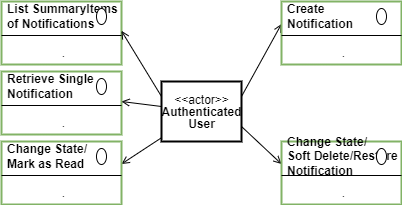

The diagram above was exported from draw.io. Its source (the exported page's mxGraphModel, read from the mxfile embedded in the PNG):
<mxGraphModel dx="782" dy="517" grid="1" gridSize="10" guides="1" tooltips="1" connect="1" arrows="1" fold="1" page="1" pageScale="1" pageWidth="827" pageHeight="1169" math="0" shadow="0">
  <root>
    <mxCell id="NxLrh54Sxkp_m2qRzysd-0" />
    <mxCell id="NxLrh54Sxkp_m2qRzysd-1" parent="NxLrh54Sxkp_m2qRzysd-0" />
    <mxCell id="U1BWp0Xp3KbdW19bl_f6-0" value="" style="fontStyle=1;align=center;verticalAlign=top;childLayout=stackLayout;horizontal=1;horizontalStack=0;resizeParent=1;resizeParentMax=0;resizeLast=0;marginBottom=0;strokeColor=#82b366;strokeWidth=2;fillColor=none;" parent="NxLrh54Sxkp_m2qRzysd-1" vertex="1">
      <mxGeometry x="120" y="200" width="120" height="63" as="geometry" />
    </mxCell>
    <mxCell id="U1BWp0Xp3KbdW19bl_f6-1" value="List SummaryItems&lt;br&gt;of Notifications" style="html=1;align=left;spacingLeft=4;verticalAlign=middle;strokeColor=none;fillColor=none;fontStyle=1" parent="U1BWp0Xp3KbdW19bl_f6-0" vertex="1">
      <mxGeometry width="120" height="30" as="geometry" />
    </mxCell>
    <mxCell id="U1BWp0Xp3KbdW19bl_f6-2" value="" style="shape=ellipse;" parent="U1BWp0Xp3KbdW19bl_f6-1" vertex="1">
      <mxGeometry x="1" width="10" height="16" relative="1" as="geometry">
        <mxPoint x="-25" y="7" as="offset" />
      </mxGeometry>
    </mxCell>
    <mxCell id="U1BWp0Xp3KbdW19bl_f6-3" value="" style="line;strokeWidth=1;fillColor=none;align=left;verticalAlign=middle;spacingTop=-1;spacingLeft=3;spacingRight=3;rotatable=0;labelPosition=right;points=[];portConstraint=eastwest;" parent="U1BWp0Xp3KbdW19bl_f6-0" vertex="1">
      <mxGeometry y="30" width="120" height="8" as="geometry" />
    </mxCell>
    <mxCell id="U1BWp0Xp3KbdW19bl_f6-4" value="." style="html=1;align=center;spacingLeft=4;verticalAlign=top;strokeColor=none;fillColor=none;" parent="U1BWp0Xp3KbdW19bl_f6-0" vertex="1">
      <mxGeometry y="38" width="120" height="25" as="geometry" />
    </mxCell>
    <mxCell id="U1BWp0Xp3KbdW19bl_f6-8" value="" style="fontStyle=1;align=center;verticalAlign=top;childLayout=stackLayout;horizontal=1;horizontalStack=0;resizeParent=1;resizeParentMax=0;resizeLast=0;marginBottom=0;strokeColor=#82b366;strokeWidth=2;fillColor=none;" parent="NxLrh54Sxkp_m2qRzysd-1" vertex="1">
      <mxGeometry x="120" y="270" width="120" height="63" as="geometry" />
    </mxCell>
    <mxCell id="U1BWp0Xp3KbdW19bl_f6-9" value="Retrieve Single&lt;br&gt;Notification" style="html=1;align=left;spacingLeft=4;verticalAlign=middle;strokeColor=none;fillColor=none;fontStyle=1" parent="U1BWp0Xp3KbdW19bl_f6-8" vertex="1">
      <mxGeometry width="120" height="30" as="geometry" />
    </mxCell>
    <mxCell id="U1BWp0Xp3KbdW19bl_f6-10" value="" style="shape=ellipse;" parent="U1BWp0Xp3KbdW19bl_f6-9" vertex="1">
      <mxGeometry x="1" width="10" height="16" relative="1" as="geometry">
        <mxPoint x="-25" y="7" as="offset" />
      </mxGeometry>
    </mxCell>
    <mxCell id="U1BWp0Xp3KbdW19bl_f6-11" value="" style="line;strokeWidth=1;fillColor=none;align=left;verticalAlign=middle;spacingTop=-1;spacingLeft=3;spacingRight=3;rotatable=0;labelPosition=right;points=[];portConstraint=eastwest;" parent="U1BWp0Xp3KbdW19bl_f6-8" vertex="1">
      <mxGeometry y="30" width="120" height="8" as="geometry" />
    </mxCell>
    <mxCell id="U1BWp0Xp3KbdW19bl_f6-12" value="." style="html=1;align=center;spacingLeft=4;verticalAlign=top;strokeColor=none;fillColor=none;" parent="U1BWp0Xp3KbdW19bl_f6-8" vertex="1">
      <mxGeometry y="38" width="120" height="25" as="geometry" />
    </mxCell>
    <mxCell id="U1BWp0Xp3KbdW19bl_f6-13" style="edgeStyle=none;rounded=0;orthogonalLoop=1;jettySize=auto;html=1;entryX=0.999;entryY=-0.349;entryDx=0;entryDy=0;endArrow=open;endFill=0;entryPerimeter=0;exitX=0;exitY=0.25;exitDx=0;exitDy=0;" parent="NxLrh54Sxkp_m2qRzysd-1" source="U1BWp0Xp3KbdW19bl_f6-14" target="U1BWp0Xp3KbdW19bl_f6-4" edge="1">
      <mxGeometry relative="1" as="geometry" />
    </mxCell>
    <mxCell id="U1BWp0Xp3KbdW19bl_f6-40" style="edgeStyle=none;rounded=0;orthogonalLoop=1;jettySize=auto;html=1;entryX=1;entryY=1;entryDx=0;entryDy=0;endArrow=open;endFill=0;" parent="NxLrh54Sxkp_m2qRzysd-1" source="U1BWp0Xp3KbdW19bl_f6-14" target="U1BWp0Xp3KbdW19bl_f6-9" edge="1">
      <mxGeometry relative="1" as="geometry" />
    </mxCell>
    <mxCell id="U1BWp0Xp3KbdW19bl_f6-41" style="edgeStyle=none;rounded=0;orthogonalLoop=1;jettySize=auto;html=1;entryX=1;entryY=0.75;entryDx=0;entryDy=0;endArrow=open;endFill=0;" parent="NxLrh54Sxkp_m2qRzysd-1" source="U1BWp0Xp3KbdW19bl_f6-14" target="U1BWp0Xp3KbdW19bl_f6-16" edge="1">
      <mxGeometry relative="1" as="geometry" />
    </mxCell>
    <mxCell id="U1BWp0Xp3KbdW19bl_f6-42" style="edgeStyle=none;rounded=0;orthogonalLoop=1;jettySize=auto;html=1;entryX=0;entryY=0.75;entryDx=0;entryDy=0;endArrow=open;endFill=0;exitX=1;exitY=0.25;exitDx=0;exitDy=0;" parent="NxLrh54Sxkp_m2qRzysd-1" source="U1BWp0Xp3KbdW19bl_f6-14" target="U1BWp0Xp3KbdW19bl_f6-21" edge="1">
      <mxGeometry relative="1" as="geometry" />
    </mxCell>
    <mxCell id="U1BWp0Xp3KbdW19bl_f6-43" style="edgeStyle=none;rounded=0;orthogonalLoop=1;jettySize=auto;html=1;entryX=0;entryY=0.75;entryDx=0;entryDy=0;endArrow=open;endFill=0;exitX=1;exitY=0.75;exitDx=0;exitDy=0;" parent="NxLrh54Sxkp_m2qRzysd-1" source="U1BWp0Xp3KbdW19bl_f6-14" target="U1BWp0Xp3KbdW19bl_f6-31" edge="1">
      <mxGeometry relative="1" as="geometry" />
    </mxCell>
    <mxCell id="U1BWp0Xp3KbdW19bl_f6-14" value="&lt;p style=&quot;line-height: 100%&quot;&gt;&amp;lt;&amp;lt;actor&amp;gt;&amp;gt;&lt;br&gt;&lt;b&gt;Authenticated&lt;br&gt;User&lt;/b&gt;&lt;br&gt;&lt;/p&gt;" style="text;html=1;align=center;verticalAlign=middle;dashed=0;strokeColor=#000000;strokeWidth=2;" parent="NxLrh54Sxkp_m2qRzysd-1" vertex="1">
      <mxGeometry x="280" y="280" width="80" height="60" as="geometry" />
    </mxCell>
    <mxCell id="U1BWp0Xp3KbdW19bl_f6-15" value="" style="fontStyle=1;align=center;verticalAlign=top;childLayout=stackLayout;horizontal=1;horizontalStack=0;resizeParent=1;resizeParentMax=0;resizeLast=0;marginBottom=0;strokeColor=#82b366;strokeWidth=2;fillColor=none;" parent="NxLrh54Sxkp_m2qRzysd-1" vertex="1">
      <mxGeometry x="120" y="340" width="120" height="63" as="geometry" />
    </mxCell>
    <mxCell id="U1BWp0Xp3KbdW19bl_f6-16" value="Change State/ &lt;br&gt;Mark as Read" style="html=1;align=left;spacingLeft=4;verticalAlign=middle;strokeColor=none;fillColor=none;fontStyle=1" parent="U1BWp0Xp3KbdW19bl_f6-15" vertex="1">
      <mxGeometry width="120" height="30" as="geometry" />
    </mxCell>
    <mxCell id="U1BWp0Xp3KbdW19bl_f6-17" value="" style="shape=ellipse;" parent="U1BWp0Xp3KbdW19bl_f6-16" vertex="1">
      <mxGeometry x="1" width="10" height="16" relative="1" as="geometry">
        <mxPoint x="-25" y="7" as="offset" />
      </mxGeometry>
    </mxCell>
    <mxCell id="U1BWp0Xp3KbdW19bl_f6-18" value="" style="line;strokeWidth=1;fillColor=none;align=left;verticalAlign=middle;spacingTop=-1;spacingLeft=3;spacingRight=3;rotatable=0;labelPosition=right;points=[];portConstraint=eastwest;" parent="U1BWp0Xp3KbdW19bl_f6-15" vertex="1">
      <mxGeometry y="30" width="120" height="8" as="geometry" />
    </mxCell>
    <mxCell id="U1BWp0Xp3KbdW19bl_f6-19" value="." style="html=1;align=center;spacingLeft=4;verticalAlign=top;strokeColor=none;fillColor=none;" parent="U1BWp0Xp3KbdW19bl_f6-15" vertex="1">
      <mxGeometry y="38" width="120" height="25" as="geometry" />
    </mxCell>
    <mxCell id="U1BWp0Xp3KbdW19bl_f6-20" value="" style="fontStyle=1;align=center;verticalAlign=top;childLayout=stackLayout;horizontal=1;horizontalStack=0;resizeParent=1;resizeParentMax=0;resizeLast=0;marginBottom=0;strokeColor=#82b366;strokeWidth=2;fillColor=none;" parent="NxLrh54Sxkp_m2qRzysd-1" vertex="1">
      <mxGeometry x="400" y="200" width="120" height="63" as="geometry" />
    </mxCell>
    <mxCell id="U1BWp0Xp3KbdW19bl_f6-21" value="Create &lt;br&gt;Notification" style="html=1;align=left;spacingLeft=4;verticalAlign=middle;strokeColor=none;fillColor=none;fontStyle=1" parent="U1BWp0Xp3KbdW19bl_f6-20" vertex="1">
      <mxGeometry width="120" height="30" as="geometry" />
    </mxCell>
    <mxCell id="U1BWp0Xp3KbdW19bl_f6-22" value="" style="shape=ellipse;" parent="U1BWp0Xp3KbdW19bl_f6-21" vertex="1">
      <mxGeometry x="1" width="10" height="16" relative="1" as="geometry">
        <mxPoint x="-25" y="7" as="offset" />
      </mxGeometry>
    </mxCell>
    <mxCell id="U1BWp0Xp3KbdW19bl_f6-23" value="" style="line;strokeWidth=1;fillColor=none;align=left;verticalAlign=middle;spacingTop=-1;spacingLeft=3;spacingRight=3;rotatable=0;labelPosition=right;points=[];portConstraint=eastwest;" parent="U1BWp0Xp3KbdW19bl_f6-20" vertex="1">
      <mxGeometry y="30" width="120" height="8" as="geometry" />
    </mxCell>
    <mxCell id="U1BWp0Xp3KbdW19bl_f6-24" value="." style="html=1;align=center;spacingLeft=4;verticalAlign=top;strokeColor=none;fillColor=none;" parent="U1BWp0Xp3KbdW19bl_f6-20" vertex="1">
      <mxGeometry y="38" width="120" height="25" as="geometry" />
    </mxCell>
    <mxCell id="U1BWp0Xp3KbdW19bl_f6-30" value="" style="fontStyle=1;align=center;verticalAlign=top;childLayout=stackLayout;horizontal=1;horizontalStack=0;resizeParent=1;resizeParentMax=0;resizeLast=0;marginBottom=0;strokeColor=#82b366;strokeWidth=2;fillColor=none;" parent="NxLrh54Sxkp_m2qRzysd-1" vertex="1">
      <mxGeometry x="400" y="340" width="120" height="63" as="geometry" />
    </mxCell>
    <mxCell id="U1BWp0Xp3KbdW19bl_f6-31" value="Change State/&lt;br&gt;Soft Delete/Restore&lt;br&gt;Notification" style="html=1;align=left;spacingLeft=4;verticalAlign=middle;strokeColor=none;fillColor=none;fontStyle=1" parent="U1BWp0Xp3KbdW19bl_f6-30" vertex="1">
      <mxGeometry width="120" height="30" as="geometry" />
    </mxCell>
    <mxCell id="U1BWp0Xp3KbdW19bl_f6-32" value="" style="shape=ellipse;" parent="U1BWp0Xp3KbdW19bl_f6-31" vertex="1">
      <mxGeometry x="1" width="10" height="16" relative="1" as="geometry">
        <mxPoint x="-25" y="7" as="offset" />
      </mxGeometry>
    </mxCell>
    <mxCell id="U1BWp0Xp3KbdW19bl_f6-33" value="" style="line;strokeWidth=1;fillColor=none;align=left;verticalAlign=middle;spacingTop=-1;spacingLeft=3;spacingRight=3;rotatable=0;labelPosition=right;points=[];portConstraint=eastwest;" parent="U1BWp0Xp3KbdW19bl_f6-30" vertex="1">
      <mxGeometry y="30" width="120" height="8" as="geometry" />
    </mxCell>
    <mxCell id="U1BWp0Xp3KbdW19bl_f6-34" value="." style="html=1;align=center;spacingLeft=4;verticalAlign=top;strokeColor=none;fillColor=none;" parent="U1BWp0Xp3KbdW19bl_f6-30" vertex="1">
      <mxGeometry y="38" width="120" height="25" as="geometry" />
    </mxCell>
  </root>
</mxGraphModel>